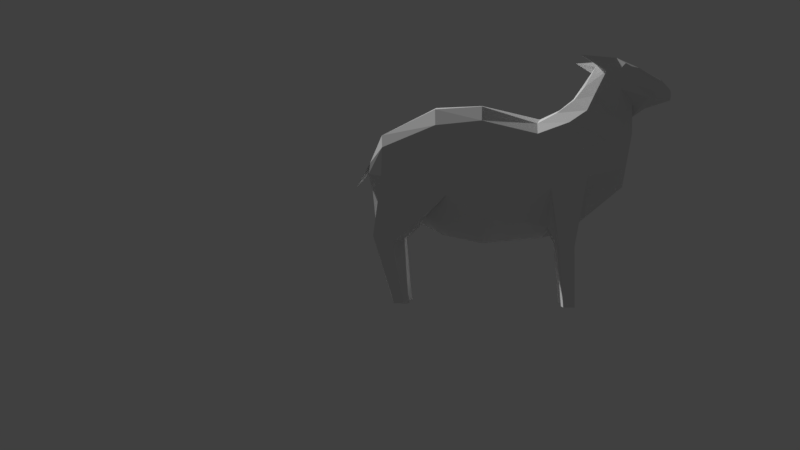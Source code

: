 # Source: Sheep_Rigging_v1.5.blend  (saved by Blender 2.78.0; exported with 4.5.12 LTS)
import bpy
from mathutils import Matrix  # noqa: F401  (used for matrix-valued properties, if any)

bpy.ops.wm.read_factory_settings(use_empty=True)
scene = bpy.context.scene
scene.name = 'Scene'

# ---- collections
col_collection_1 = bpy.data.collections.new('Collection 1'); scene.collection.children.link(col_collection_1)

# ---- world
world_world = bpy.data.worlds.new('World'); scene.world = world_world
world_world.color = (0.05088, 0.05088, 0.05088)
world_world.use_sun_shadow = False
world_world.sun_shadow_jitter_overblur = 0.0
world_world.cycles.sampling_method = 'MANUAL'

# ---- cameras
cam_camera_001 = bpy.data.cameras.new('Camera.001')
cam_camera_001.clip_end = 100.0
cam_camera_001.lens = 35.0
cam_camera_001.sensor_width = 32.0
cam_camera_001.sensor_height = 18.0
cam_camera_001.display_size = 2.0
cam_camera_001.dof.focus_distance = 0.0
cam_camera_001.dof.aperture_fstop = 128.0
cam_camera_001.dof.aperture_blades = 6

# ---- meshes
me_plane = bpy.data.meshes.new('Plane')
me_plane.from_pydata([(-0.5793, -2.27, -0.2926), (0.09526, -2.489, -0.2926), (-0.7244, -1.464, -0.6163), (-0.005393, -1.108, -0.6163), (-0.8173, -2.401, -0.2398), (-1.144, -1.605, -0.6939), (-1.041, -2.574, -0.1393), (-1.616, -1.722, -0.1859), (-1.175, -2.743, -0.08626), (-1.727, -2.141, -0.2142), (0.6754, -2.461, -0.2926), (0.5215, -1.388, -0.6163), (1.35, -2.151, -0.2107), (1.481, -1.465, -0.0872), (1.503, -1.81, -0.1668), (-1.322, -3.013, -0.06506), (-1.75, -2.512, -0.1039), (-1.559, -3.092, -0.1015), (-1.919, -2.575, -0.2638), (-2.088, -2.822, -0.09621), (-2.031, -2.58, -0.1447), (-2.203, -2.703, -0.06695), (-2.19, -2.602, -0.06695), (-0.5699, -2.119, -0.5563), (0.09526, -2.285, -0.5563), (-0.9445, -2.253, -0.5563), (-1.165, -2.409, -0.4194), (-1.264, -2.603, -0.2926), (0.6565, -2.235, -0.5563), (1.327, -1.989, -0.3697), (1.524, -1.669, -0.1629), (-1.411, -2.899, -0.2926), (-1.577, -2.921, -0.2926), (-2.076, -2.757, -0.1663), (-2.2, -2.657, -0.06695), (0.09526, -1.767, -0.7119), (0.7303, -1.767, -0.6476), (1.336, -1.633, -0.3867), (-0.6457, -1.722, -0.735), (-1.086, -1.897, -0.7409), (-1.406, -2.055, -0.3965), (-1.5, -2.332, -0.2926), (-1.584, -2.678, -0.2926), (-1.779, -2.715, -0.2926), (-2.053, -2.658, -0.1663), (-2.195, -2.629, -0.06695), (-1.107, -3.102, -0.298), (-1.823, -2.957, -0.1434), (-2.082, -2.789, -0.1663), (-1.651, -3.004, -0.2281), (-1.76, -2.88, -0.2553), (-1.732, -2.966, -0.1981), (-1.065, -1.393, -0.2326), (-0.7019, -1.006, -0.2736), (1.192, -0.8069, -0.3642), (1.068, -0.8534, -0.1491), (1.447, -0.8946, -0.3002), (1.427, -1.0, -0.1386), (1.063, -0.05065, -0.3342), (0.9969, -0.05072, -0.251), (1.163, -0.05632, -0.2785), (1.197, -0.04591, -0.227), (-0.836, -0.7683, -0.4105), (-1.02, -0.7652, -0.3888), (-0.9973, -0.7943, -0.2374), (-0.8158, -0.7943, -0.2273), (-0.8867, -0.02576, -0.3635), (-1.023, -0.02647, -0.3784), (-1.006, -0.02879, -0.2335), (-0.8717, -0.02784, -0.226), (-0.8591, -0.2076, -0.22), (-0.8753, -0.2054, -0.3687), (-1.023, -0.2061, -0.3713), (-1.005, -0.2086, -0.2281), (1.098, -0.1928, -0.3422), (1.02, -0.2027, -0.2309), (1.231, -0.1914, -0.2847), (1.254, -0.2301, -0.2098), (-0.6295, -2.352, 0.0), (0.09526, -2.532, 0.0), (-0.6572, -0.8671, 0.0), (0.09526, -0.7962, 0.0), (-0.8719, -2.464, 0.0), (-1.027, -0.9904, 0.0), (-1.041, -2.597, 0.0), (-1.64, -1.498, 0.0), (-1.142, -2.743, 0.0), (-1.751, -2.105, 0.0), (0.6754, -2.515, 0.0), (0.5844, -0.8974, 0.0), (1.322, -2.172, 0.0), (1.345, -1.291, 0.0), (1.695, -1.515, 0.0), (1.442, -1.574, 0.0), (-1.322, -3.013, 0.0), (-1.755, -2.363, 0.0), (-1.559, -3.092, 0.0), (-1.919, -2.477, 0.0), (-2.088, -2.822, 0.0), (-2.031, -2.51, 0.0), (-2.232, -2.678, 0.0), (-2.223, -2.571, 0.0), (-0.5793, -2.27, 0.2926), (0.09526, -2.489, 0.2926), (-0.7244, -1.464, 0.6163), (-0.005393, -1.108, 0.6163), (-0.8173, -2.401, 0.2398), (-1.144, -1.605, 0.6939), (-1.041, -2.574, 0.1393), (-1.616, -1.722, 0.1859), (-1.175, -2.743, 0.08626), (-1.727, -2.141, 0.2142), (0.6754, -2.461, 0.2926), (0.5215, -1.388, 0.6163), (1.35, -2.151, 0.2107), (1.481, -1.465, 0.0872), (1.503, -1.81, 0.1668), (-1.322, -3.013, 0.06506), (-1.75, -2.512, 0.1039), (-1.559, -3.092, 0.1015), (-1.919, -2.575, 0.2638), (-2.088, -2.822, 0.09621), (-2.031, -2.58, 0.1447), (-2.203, -2.703, 0.06695), (-2.19, -2.602, 0.06695), (-0.5699, -1.978, 0.0), (0.09526, -2.144, 0.0), (-0.9445, -2.112, 0.0), (-1.165, -2.312, 0.0), (-1.264, -2.603, 0.0), (0.6565, -2.094, 0.0), (1.327, -1.989, 0.0), (1.466, -1.753, 0.0), (-1.411, -2.899, 0.0), (-1.633, -2.964, 0.0), (-2.076, -2.757, 0.0), (-2.233, -2.626, 0.0), (-0.5699, -2.119, 0.5563), (0.09526, -2.285, 0.5563), (-0.9445, -2.253, 0.5563), (-1.165, -2.409, 0.4194), (-1.264, -2.603, 0.2926), (0.6565, -2.235, 0.5563), (1.327, -1.989, 0.3697), (1.524, -1.669, 0.1629), (-1.411, -2.899, 0.2926), (-1.577, -2.921, 0.2926), (-2.076, -2.757, 0.1663), (-2.2, -2.657, 0.06695), (0.09526, -1.456, 0.0), (0.6197, -1.484, 0.0), (1.336, -1.633, 0.0), (1.454, -1.661, 0.0), (0.09526, -1.767, 0.7119), (0.7303, -1.767, 0.6476), (1.336, -1.633, 0.3867), (-0.5517, -1.411, 0.0), (-1.086, -1.586, 0.0), (-1.406, -1.805, 0.0), (-1.5, -2.332, 0.0), (-1.584, -2.678, 0.0), (-1.779, -2.715, 0.0), (-2.053, -2.631, 0.0), (-2.228, -2.598, 0.0), (-0.6457, -1.722, 0.735), (-1.086, -1.897, 0.7409), (-1.406, -2.055, 0.3965), (-1.5, -2.332, 0.2926), (-1.584, -2.678, 0.2926), (-1.779, -2.715, 0.2926), (-2.053, -2.658, 0.1663), (-2.195, -2.629, 0.06695), (-1.107, -3.102, 0.298), (-1.823, -2.957, 0.1434), (-2.082, -2.789, 0.1663), (-1.651, -3.004, 0.2281), (-1.76, -2.88, 0.2553), (-1.732, -2.966, 0.1981), (-1.065, -1.393, 0.2326), (-0.7019, -1.006, 0.2736), (1.192, -0.8069, 0.3642), (1.068, -0.8534, 0.1491), (1.447, -0.8946, 0.3002), (1.427, -1.0, 0.1386), (1.063, -0.05065, 0.3342), (0.9969, -0.05072, 0.251), (1.163, -0.05632, 0.2785), (1.197, -0.04591, 0.227), (-0.836, -0.7683, 0.4105), (-1.02, -0.7652, 0.3888), (-0.9973, -0.7943, 0.2374), (-0.8158, -0.7943, 0.2273), (-0.8867, -0.02576, 0.3635), (-1.023, -0.02647, 0.3784), (-1.006, -0.02879, 0.2335), (-0.8717, -0.02784, 0.226), (-0.8591, -0.2076, 0.22), (-0.8753, -0.2054, 0.3687), (-1.023, -0.2061, 0.3713), (-1.005, -0.2086, 0.2281), (1.098, -0.1928, 0.3422), (1.02, -0.2027, 0.2309), (1.231, -0.1914, 0.2847), (1.254, -0.2301, 0.2098)], [], [(38, 35, 3, 2), (38, 2, 5, 39), (39, 5, 7, 40), (40, 7, 9, 41), (24, 1, 10, 28), (28, 10, 12, 29), (29, 12, 14, 30), (41, 9, 16, 42), (42, 16, 18, 43), (43, 18, 20, 44), (44, 20, 22, 45), (152, 93, 13), (86, 84, 6, 8), (96, 94, 15, 17), (80, 83, 52, 53), (90, 92, 14, 12), (82, 78, 0, 4), (93, 91, 13), (79, 88, 10, 1), (97, 99, 20, 18), (89, 81, 3, 11), (98, 96, 17, 47, 19), (83, 85, 7, 5, 52), (87, 95, 16, 9), (78, 79, 1, 0), (136, 100, 21, 34), (84, 82, 4, 6), (94, 86, 8, 15), (88, 90, 12, 10), (99, 101, 22, 20), (81, 80, 53, 2, 3), (91, 89, 11, 13), (100, 98, 19, 21), (85, 87, 9, 7), (95, 97, 18, 16), (163, 136, 34, 45), (92, 132, 30, 14), (19, 48, 33, 34, 21), (51, 50, 33, 48), (32, 49, 17, 46), (8, 27, 31, 15), (37, 29, 30, 13), (36, 28, 29, 37), (35, 24, 28, 36), (6, 26, 27, 8), (4, 25, 26, 6), (0, 23, 25, 4), (0, 1, 24, 23), (3, 35, 36, 11), (11, 36, 54, 55), (101, 163, 45, 22), (132, 152, 13, 30), (33, 44, 45, 34), (32, 43, 44, 33, 50), (31, 42, 43, 32), (27, 41, 42, 31), (26, 40, 41, 27), (25, 39, 40, 26), (23, 38, 39, 25), (23, 24, 35, 38), (17, 49, 51, 47), (31, 32, 46), (15, 31, 46), (17, 15, 46), (47, 51, 48, 19), (49, 32, 50, 51), (75, 74, 58, 59), (2, 53, 65, 62), (36, 37, 56, 54), (13, 11, 55, 57), (37, 13, 57, 56), (59, 58, 60, 61), (74, 76, 60, 58), (76, 77, 61, 60), (77, 75, 59, 61), (71, 70, 69, 66), (52, 5, 63, 64), (53, 52, 64, 65), (5, 2, 62, 63), (69, 68, 67, 66), (72, 71, 66, 67), (70, 73, 68, 69), (73, 72, 67, 68), (64, 63, 72, 73), (65, 64, 73, 70), (63, 62, 71, 72), (62, 65, 70, 71), (57, 55, 75, 77), (56, 57, 77, 76), (54, 56, 76, 74), (55, 54, 74, 75), (156, 149, 81, 80), (156, 80, 83, 157), (157, 83, 85, 158), (158, 85, 87, 159), (126, 79, 88, 130), (130, 88, 90, 131), (131, 90, 92, 132), (159, 87, 95, 160), (160, 95, 97, 161), (161, 97, 99, 162), (162, 99, 101, 163), (164, 104, 105, 153), (164, 165, 107, 104), (165, 166, 109, 107), (166, 167, 111, 109), (138, 142, 112, 103), (142, 143, 114, 112), (143, 144, 116, 114), (167, 168, 118, 111), (168, 169, 120, 118), (169, 170, 122, 120), (170, 171, 124, 122), (152, 115, 93), (86, 110, 108, 84), (96, 119, 117, 94), (80, 179, 178, 83), (90, 114, 116, 92), (82, 106, 102, 78), (93, 115, 91), (79, 103, 112, 88), (97, 120, 122, 99), (89, 113, 105, 81), (98, 121, 173, 119, 96), (83, 178, 107, 109, 85), (87, 111, 118, 95), (78, 102, 103, 79), (136, 148, 123, 100), (84, 108, 106, 82), (94, 117, 110, 86), (88, 112, 114, 90), (99, 122, 124, 101), (81, 105, 104, 179, 80), (91, 115, 113, 89), (100, 123, 121, 98), (85, 109, 111, 87), (95, 118, 120, 97), (163, 171, 148, 136), (92, 116, 144, 132), (121, 123, 148, 147, 174), (177, 174, 147, 176), (146, 172, 119, 175), (110, 117, 145, 141), (155, 115, 144, 143), (154, 155, 143, 142), (153, 154, 142, 138), (108, 110, 141, 140), (106, 108, 140, 139), (102, 106, 139, 137), (102, 137, 138, 103), (98, 135, 136, 100), (96, 134, 135, 98), (94, 133, 134, 96), (86, 129, 133, 94), (151, 131, 132, 152), (150, 130, 131, 151), (149, 126, 130, 150), (84, 128, 129, 86), (82, 127, 128, 84), (78, 125, 127, 82), (78, 79, 126, 125), (81, 149, 150, 89), (89, 150, 151, 91), (91, 151, 152, 93), (105, 113, 154, 153), (113, 181, 180, 154), (101, 124, 171, 163), (132, 144, 115, 152), (147, 148, 171, 170), (146, 176, 147, 170, 169), (145, 146, 169, 168), (141, 145, 168, 167), (140, 141, 167, 166), (139, 140, 166, 165), (137, 139, 165, 164), (137, 164, 153, 138), (135, 162, 163, 136), (134, 161, 162, 135), (133, 160, 161, 134), (129, 159, 160, 133), (128, 158, 159, 129), (127, 157, 158, 128), (125, 156, 157, 127), (125, 126, 149, 156), (119, 173, 177, 175), (145, 172, 146), (117, 172, 145), (119, 172, 117), (173, 121, 174, 177), (175, 177, 176, 146), (201, 185, 184, 200), (104, 188, 191, 179), (154, 180, 182, 155), (115, 183, 181, 113), (155, 182, 183, 115), (185, 187, 186, 184), (200, 184, 186, 202), (202, 186, 187, 203), (203, 187, 185, 201), (197, 192, 195, 196), (178, 190, 189, 107), (179, 191, 190, 178), (107, 189, 188, 104), (195, 192, 193, 194), (198, 193, 192, 197), (196, 195, 194, 199), (199, 194, 193, 198), (190, 199, 198, 189), (191, 196, 199, 190), (189, 198, 197, 188), (188, 197, 196, 191), (183, 203, 201, 181), (182, 202, 203, 183), (180, 200, 202, 182), (181, 201, 200, 180)])
me_plane.use_remesh_preserve_volume = False
me_plane.use_remesh_preserve_attributes = False
me_plane.use_mirror_vertex_groups = False
me_plane.update()
arm_armature = bpy.data.armatures.new('Armature')  # bones are not reproduced

# ---- objects
ob_armature = bpy.data.objects.new('Armature', arm_armature)
ob_sheep = bpy.data.objects.new('Sheep', me_plane)
ob_camera = bpy.data.objects.new('Camera', cam_camera_001)

# ---- transforms, parenting, visibility, modifiers, constraints
ob_armature.location = (1.024, -3.126e-05, 1.845)
ob_armature.rotation_euler = (0.0, -1.372, 0.0)
ob_armature.scale = (0.7507, 0.7507, 0.7507)
ob_armature.show_in_front = True
ob_armature.lineart.crease_threshold = 0.0
ob_sheep.location = (0.0, 0.0, 0.0)
ob_sheep.rotation_euler = (-1.571, 0.0, 0.0)
ob_sheep.lineart.crease_threshold = 0.0
ob_camera.location = (0.0115, 11.13, 1.028)
ob_camera.rotation_euler = (-1.571, 3.142, 0.1011)
ob_camera.lineart.crease_threshold = 0.0

# ---- collection membership
col_collection_1.objects.link(ob_armature)
col_collection_1.objects.link(ob_sheep)
col_collection_1.objects.link(ob_camera)

# ---- scene / render settings (as saved in the file)
scene.camera = ob_camera
scene.frame_start = 1; scene.frame_end = 250; scene.frame_set(8)
scene.render.engine = 'BLENDER_EEVEE_NEXT'
scene.render.resolution_percentage = 50
scene.render.dither_intensity = 0.0
scene.cycles.use_denoising = False
scene.cycles.samples = 128
scene.cycles.sampling_pattern = 'TABULATED_SOBOL'
scene.cycles.light_sampling_threshold = 0.0
scene.cycles.use_adaptive_sampling = False
scene.cycles.use_light_tree = False
scene.cycles.blur_glossy = 0.0
scene.cycles.sample_clamp_indirect = 0.0
scene.view_settings.view_transform = 'Standard'
bpy.context.view_layer.update()

# ---- added for rendering (the .blend has no usable light): sun
light_auto_sun = bpy.data.lights.new('AutoSun', 'SUN')
light_auto_sun.energy = 3.0
light_auto_sun.angle = 0.0523599
ob_auto_sun = bpy.data.objects.new('AutoSun', light_auto_sun)
scene.collection.objects.link(ob_auto_sun)
ob_auto_sun.rotation_euler = (0.872665, 0.174533, 0.523599)
bpy.context.view_layer.update()
